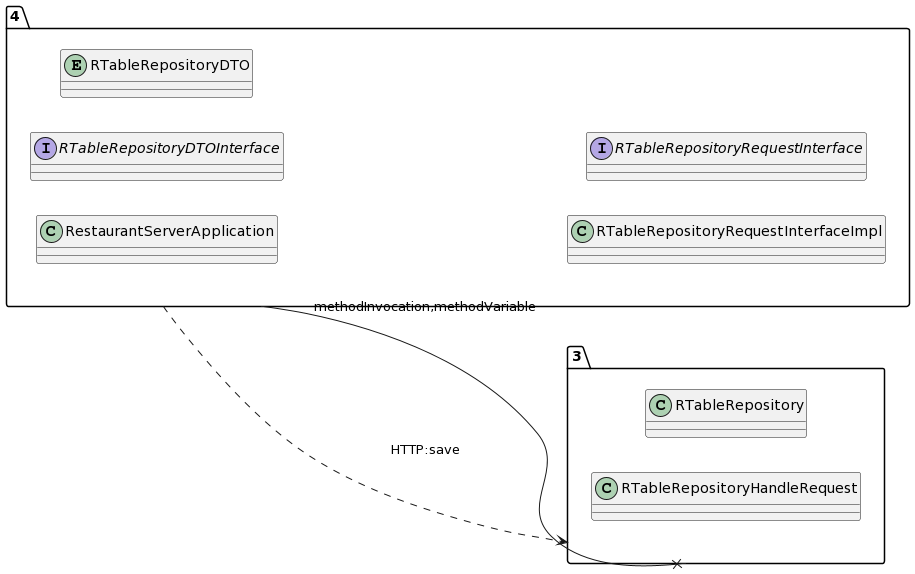

The diagram above was rendered by PlantUML. Its source (embedded in the PNG):
@startuml
allow_mixing
left to right direction
package "4"{
class RestaurantServerApplication
interface RTableRepositoryDTOInterface
entity RTableRepositoryDTO
class RTableRepositoryRequestInterfaceImpl
interface RTableRepositoryRequestInterface

}
package "3"{
class RTableRepository
class RTableRepositoryHandleRequest

}
"4" --x "3":methodInvocation,methodVariable
"4" ..> "3":HTTP:save
@enduml